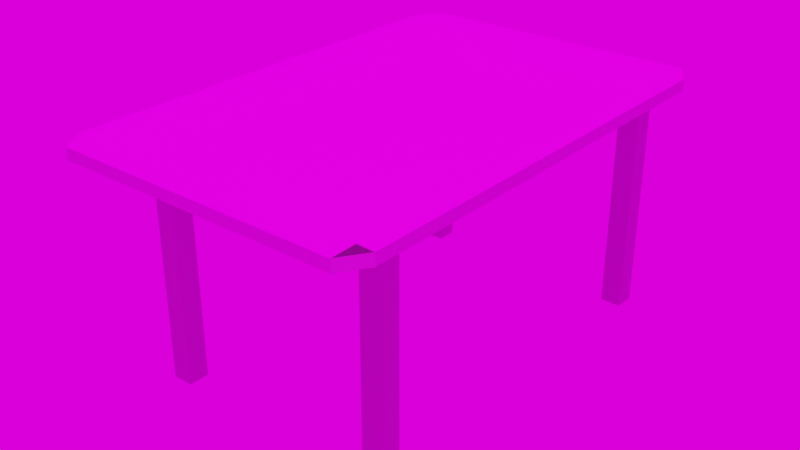 # Source: StolNew.blend  (saved by Blender 2.93.21; exported with 4.5.12 LTS)
import bpy
from mathutils import Matrix  # noqa: F401  (used for matrix-valued properties, if any)

bpy.ops.wm.read_factory_settings(use_empty=True)
scene = bpy.context.scene
scene.name = 'Scene'

# ---- collections
col_demo_assets = bpy.data.collections.new('Demo Assets'); scene.collection.children.link(col_demo_assets)
col_spheres = bpy.data.collections.new('Spheres'); scene.collection.children.link(col_spheres)
col_camera = bpy.data.collections.new('Camera'); col_spheres.children.link(col_camera)

# ---- images (referenced by path relative to the original .blend; pixels are not part of the script)
import os
ASSET_DIR = os.environ.get("B2B_ASSET_DIR", "")  # directory of the original .blend (textures are referenced by path, not embedded)
HERE = os.path.dirname(os.path.abspath(__file__))  # packed textures are extracted next to this script under _unpacked/

def load_image(name, relpath, width, height, colorspace="sRGB"):
    """Load a texture the original file referenced (path relative to the .blend, or extracted next to this script)."""
    p = next((c for c in (os.path.join(HERE, relpath), os.path.join(ASSET_DIR, relpath)) if relpath and os.path.exists(c)), "")
    if p:
        img = bpy.data.images.load(p, check_existing=True)
        img.name = name
    else:  # same state as the original file: an image datablock whose file is absent (Cycles renders it pink)
        img = bpy.data.images.new(name, width, height)
        img.source = "FILE"
        img.filepath = "//" + (relpath or name)
    img.colorspace_settings.name = colorspace
    return img
img_wood_wall_slits_var01_metallic_jpeg = load_image('Wood Wall Slits Var01_metallic.jpeg', 'Texture/Новая папка/4k JPEG/Wood Wall Slits Var01/Wood Wall Slits Var01_metallic.jpeg', 1024, 1024, 'Non-Color')
img_wood_wall_slits_var01_height_jpeg = load_image('Wood Wall Slits Var01_height.jpeg', 'Texture/Новая папка/4k JPEG/Wood Wall Slits Var01/Wood Wall Slits Var01_height.jpeg', 1024, 1024, 'Non-Color')
img_wood_wall_slits_var01_ambientocclusion_jpeg = load_image('Wood Wall Slits Var01_ambientOcclusion.jpeg', 'Texture/Новая папка/4k JPEG/Wood Wall Slits Var01/Wood Wall Slits Var01_ambientOcclusion.jpeg', 1024, 1024, 'sRGB')
img_wood_wall_slits_var01_normal_jpeg = load_image('Wood Wall Slits Var01_normal.jpeg', 'Texture/Новая папка/4k JPEG/Wood Wall Slits Var01/Wood Wall Slits Var01_normal.jpeg', 1024, 1024, 'Non-Color')
img_wood_wall_slits_var01_basecolor_jpeg = load_image('Wood Wall Slits Var01_baseColor.jpeg', 'Texture/Новая папка/4k JPEG/Wood Wall Slits Var01/Wood Wall Slits Var01_baseColor.jpeg', 1024, 1024, 'sRGB')
img_wood_wall_slits_var01_roughness_jpeg = load_image('Wood Wall Slits Var01_roughness.jpeg', 'Texture/Новая папка/4k JPEG/Wood Wall Slits Var01/Wood Wall Slits Var01_roughness.jpeg', 1024, 1024, 'Non-Color')
img_blouberg_sunrise_2_4k_hdr = load_image('blouberg_sunrise_2_4k.hdr', 'Texture/Новая папка/4k JPEG/blouberg_sunrise_2_4k.hdr', 1024, 1024, 'Linear Rec.709')

# ---- materials (node trees are filled in below, after node groups)
mat_wood_wall_slits_var01 = bpy.data.materials.new('Wood Wall Slits Var01')

# ---- node groups
ng_nodegroup_001 = bpy.data.node_groups.new('NodeGroup.001', 'ShaderNodeTree')
_s = ng_nodegroup_001.interface.new_socket(name='Vector', in_out='OUTPUT', socket_type='NodeSocketVector')
_s.min_value = 0.0
_s.max_value = 0.0
_s = ng_nodegroup_001.interface.new_socket(name='Vector', in_out='INPUT', socket_type='NodeSocketVector')
_s.min_value = 0.0
_s.max_value = -1e+04
_N = ng_nodegroup_001.nodes; _L = ng_nodegroup_001.links
n0 = _N.new('ShaderNodeInvert'); n0.name = 'Invert'; n0.location = (-1, -64)
n1 = _N.new('ShaderNodeSeparateXYZ'); n1.name = 'Separate XYZ'; n1.location = (-202, 48)
n2 = _N.new('ShaderNodeCombineXYZ'); n2.name = 'Combine XYZ'; n2.location = (202, 64)
n3 = _N.new('NodeGroupInput'); n3.name = 'Group Input'; n3.location = (-402, 0)
n4 = _N.new('NodeGroupOutput'); n4.name = 'Group Output'; n4.location = (402, 0)
_L.new(n3.outputs[0], n1.inputs[0])
_L.new(n1.outputs[0], n2.inputs[0])
_L.new(n2.outputs[0], n4.inputs[0])
_L.new(n1.outputs[1], n0.inputs[1])
_L.new(n0.outputs[0], n2.inputs[1])
_L.new(n1.outputs[2], n2.inputs[2])
n4.is_active_output = True

# ---- material node trees
mat_wood_wall_slits_var01.use_nodes = True; mat_wood_wall_slits_var01.node_tree.nodes.clear()
_N = mat_wood_wall_slits_var01.node_tree.nodes; _L = mat_wood_wall_slits_var01.node_tree.links
n0 = _N.new('NodeFrame'); n0.name = 'Frame'; n0.location = (-2516, 456)
n0.label = 'Mapping'
n0.width = 400
n1 = _N.new('NodeFrame'); n1.name = 'Frame.001'; n1.location = (-1874, 947)
n1.label = 'Textures'
n1.width = 358
n2 = _N.new('NodeFrame'); n2.name = 'Frame.002'; n2.location = (-265, -11)
n2.width = 200
n3 = _N.new('ShaderNodeMapping'); n3.name = 'Mapping'; n3.location = (230, -30)
n3.inputs[2].default_value = (0.0, 0.0, 1.571)
n3.inputs[3].default_value = (2.0, 2.0, 2.0)
n4 = _N.new('ShaderNodeTexCoord'); n4.name = 'Texture Coordinate'; n4.location = (30, -30)
n5 = _N.new('NodeReroute'); n5.name = 'Reroute'; n5.location = (38, -991)
n5.width = 16
n5.socket_idname = 'NodeSocketVector'
n6 = _N.new('ShaderNodeNormalMap'); n6.name = 'Normal Map'; n6.location = (-1005, -180)
n7 = _N.new('ShaderNodeOutputMaterial'); n7.name = 'Material Output'; n7.location = (7, 172)
n8 = _N.new('ShaderNodeTexImage'); n8.name = 'Image Texture.002'; n8.location = (88, -601)
n8.label = 'Metallic'
n8.image = img_wood_wall_slits_var01_metallic_jpeg
n9 = _N.new('ShaderNodeTexImage'); n9.name = 'Image Texture'; n9.location = (88, -1441)
n9.label = 'Displacement'
n9.image = img_wood_wall_slits_var01_height_jpeg
n10 = _N.new('ShaderNodeTexImage'); n10.name = 'Image Texture.005'; n10.location = (85, -30)
n10.label = 'AO'
n10.image = img_wood_wall_slits_var01_ambientocclusion_jpeg
n11 = _N.new('ShaderNodeDisplacement'); n11.name = 'Displacement'; n11.location = (30, -30)
n12 = _N.new('ShaderNodeTexImage'); n12.name = 'Image Texture.004'; n12.location = (88, -1161)
n12.label = 'Normal'
n12.image = img_wood_wall_slits_var01_normal_jpeg
n13 = _N.new('ShaderNodeGroup'); n13.name = 'Group'; n13.location = (-1411, -218)
n13.node_tree = ng_nodegroup_001
n14 = _N.new('ShaderNodeTexImage'); n14.name = 'Image Texture.001'; n14.location = (88, -321)
n14.label = 'Base Color'
n14.image = img_wood_wall_slits_var01_basecolor_jpeg
n15 = _N.new('ShaderNodeMix'); n15.name = 'Mix'; n15.location = (-1325, 864)
n15.data_type = 'RGBA'
n15.blend_type = 'MULTIPLY'
n15.inputs[0].default_value = 1.0
n16 = _N.new('ShaderNodeRGBCurve'); n16.name = 'RGB Curves'; n16.location = (-1267, 188)
n16.mute = True
_c = n16.mapping.curves[3]
while len(_c.points) > 2: _c.points.remove(_c.points[-1])
_c.points[0].location = (0.0, 0.0); _c.points[0].handle_type = 'AUTO'
_c.points[1].location = (0.47619, 0.50595); _c.points[1].handle_type = 'AUTO'
_p = _c.points.new(1.0, 1.0); _p.handle_type = 'AUTO'
n16.mapping.update()
n17 = _N.new('ShaderNodeTexImage'); n17.name = 'Image Texture.003'; n17.location = (88, -881)
n17.label = 'Roughness'
n17.image = img_wood_wall_slits_var01_roughness_jpeg
n18 = _N.new('ShaderNodeBsdfPrincipled'); n18.name = 'Principled BSDF.001'; n18.location = (-633, 462)
n18.distribution = 'GGX'
n18.subsurface_method = 'BURLEY'
n18.inputs[3].default_value = 1.45
n18.inputs[27].default_value = (0.0, 0.0, 0.0, 1.0)
n18.inputs[28].default_value = 1.0
n3.parent = n0
n4.parent = n0
n5.parent = n1
n8.parent = n1
n9.parent = n1
n10.parent = n1
n11.parent = n2
n12.parent = n1
n14.parent = n1
n17.parent = n1
_L.new(n9.outputs[0], n11.inputs[0])
_L.new(n8.outputs[0], n18.inputs[1])
_L.new(n12.outputs[0], n13.inputs[0])
_L.new(n6.outputs[0], n18.inputs[5])
_L.new(n5.outputs[0], n14.inputs[0])
_L.new(n5.outputs[0], n8.inputs[0])
_L.new(n5.outputs[0], n17.inputs[0])
_L.new(n5.outputs[0], n12.inputs[0])
_L.new(n5.outputs[0], n9.inputs[0])
_L.new(n3.outputs[0], n5.inputs[0])
_L.new(n4.outputs[2], n3.inputs[0])
_L.new(n13.outputs[0], n6.inputs[1])
_L.new(n15.outputs[2], n18.inputs[0])
_L.new(n10.outputs[0], n15.inputs[7])
_L.new(n5.outputs[0], n10.inputs[0])
_L.new(n14.outputs[0], n15.inputs[6])
_L.new(n17.outputs[0], n16.inputs[1])
_L.new(n11.outputs[0], n7.inputs[2])
_L.new(n18.outputs[0], n7.inputs[0])
_L.new(n16.outputs[0], n18.inputs[2])
n7.is_active_output = True

# ---- world
world_easyhdr = bpy.data.worlds.new('EasyHDR'); scene.world = world_easyhdr
world_easyhdr.use_nodes = True; world_easyhdr.node_tree.nodes.clear()
_N = world_easyhdr.node_tree.nodes; _L = world_easyhdr.node_tree.links
n0 = _N.new('ShaderNodeTexCoord'); n0.name = 'Texture Coordinate'; n0.location = (160, 257)
n1 = _N.new('ShaderNodeMapping'); n1.name = 'Mapping'; n1.location = (340, 257)
n1.inputs[2].default_value = (0.0, 0.0, -0.3491)
n2 = _N.new('ShaderNodeBackground'); n2.name = 'Background'; n2.location = (1530, 257)
n3 = _N.new('ShaderNodeGamma'); n3.name = 'Gamma'; n3.location = (990, 355)
n4 = _N.new('ShaderNodeHueSaturation'); n4.name = 'Saturation'; n4.location = (1150, 355)
n5 = _N.new('ShaderNodeMix'); n5.name = 'Mix'; n5.location = (1320, 355)
n5.data_type = 'RGBA'
n5.blend_type = 'MULTIPLY'
n5.inputs[0].default_value = 0.0
n6 = _N.new('ShaderNodeMath'); n6.name = 'Math_multiply'; n6.location = (990, 105)
n6.operation = 'MULTIPLY'
n6.inputs[1].default_value = 0.0
n6.inputs[2].default_value = 0.0
n7 = _N.new('ShaderNodeMath'); n7.name = 'Math_divide'; n7.location = (1150, 105)
n7.operation = 'DIVIDE'
n7.inputs[1].default_value = 100.0
n7.inputs[2].default_value = 0.0
n8 = _N.new('ShaderNodeMath'); n8.name = 'Math_add'; n8.location = (1320, 105)
n8.inputs[1].default_value = 1.0
n8.inputs[2].default_value = 0.0
n9 = _N.new('ShaderNodeOutputWorld'); n9.name = 'World Output'; n9.location = (1690, 257)
n10 = _N.new('ShaderNodeTexEnvironment'); n10.name = 'Environment'; n10.location = (710, 257)
n10.width = 290
n10.image = img_blouberg_sunrise_2_4k_hdr
_L.new(n0.outputs[0], n1.inputs[0])
_L.new(n1.outputs[0], n10.inputs[0])
_L.new(n10.outputs[0], n3.inputs[0])
_L.new(n3.outputs[0], n4.inputs[4])
_L.new(n4.outputs[0], n5.inputs[6])
_L.new(n10.outputs[0], n6.inputs[0])
_L.new(n6.outputs[0], n7.inputs[0])
_L.new(n7.outputs[0], n8.inputs[0])
_L.new(n8.outputs[0], n2.inputs[1])
_L.new(n5.outputs[2], n2.inputs[0])
_L.new(n2.outputs[0], n9.inputs[0])
n9.is_active_output = True
world_easyhdr.use_sun_shadow = False
world_easyhdr.sun_shadow_jitter_overblur = 0.0

# ---- meshes
me_x = bpy.data.meshes.new('Куб')
me_x.from_pydata([(-0.8956, -0.8862, 35.18), (-0.8956, -0.9903, 35.28), (-0.9997, -0.8862, 35.28), (-0.8956, -0.9903, 37.07), (-0.8956, -0.8862, 37.18), (-0.9997, -0.8862, 37.07), (-0.8956, 0.9055, 35.18), (-0.9997, 0.9055, 35.28), (-0.8956, 1.01, 35.28), (-0.8956, 0.9055, 37.18), (-0.8956, 1.01, 37.07), (-0.9997, 0.9055, 37.07), (0.8961, -0.8862, 35.18), (1.0, -0.8862, 35.28), (0.8961, -0.9903, 35.28), (0.8961, -0.8862, 37.18), (0.8961, -0.9903, 37.07), (1.0, -0.8862, 37.07), (0.8961, 0.9055, 35.18), (0.8961, 1.01, 35.28), (1.0, 0.9055, 35.28), (0.8961, 0.9055, 37.18), (1.0, 0.9055, 37.07), (0.8961, 1.01, 37.07)], [], [(14, 16, 3, 1), (20, 22, 17, 13), (21, 9, 4, 15), (2, 5, 11, 7), (8, 10, 23, 19), (0, 1, 2), (3, 4, 5), (6, 7, 8), (9, 10, 11), (12, 13, 14), (15, 16, 17), (18, 19, 20), (21, 22, 23), (6, 0, 2, 7), (1, 3, 5, 2), (4, 9, 11, 5), (10, 8, 7, 11), (18, 6, 8, 19), (9, 21, 23, 10), (22, 20, 19, 23), (12, 18, 20, 13), (21, 15, 17, 22), (16, 14, 13, 17), (0, 12, 14, 1), (15, 4, 3, 16), (6, 18, 12, 0)])
_uv = me_x.uv_layers.new(name='UVКарта')
_uv.uv.foreach_set('vector', [0.388, 0.763, 0.612, 0.763, 0.612, 0.987, 0.388, 0.987, 0.388, 0.513, 0.612, 0.513, 0.612, 0.737, 0.388, 0.737, 0.638, 0.513, 0.862, 0.513, 0.862, 0.737, 0.638, 0.737, 0.388, 0.01302, 0.612, 0.01302, 0.612, 0.237, 0.388, 0.237, 0.388, 0.263, 0.612, 0.263, 0.612, 0.487, 0.388, 0.487, 0.375, 0.987, 0.375, 0.987, 0.388, 1.0, 0.612, 0.987, 0.625, 0.987, 0.612, 1.0, 0.375, 0.237, 0.375, 0.237, 0.388, 0.25, 0.625, 0.263, 0.625, 0.263, 0.612, 0.25, 0.375, 0.737, 0.375, 0.737, 0.388, 0.75, 0.625, 0.763, 0.625, 0.763, 0.612, 0.75, 0.375, 0.487, 0.375, 0.487, 0.388, 0.5, 0.625, 0.513, 0.625, 0.513, 0.612, 0.5, 0.375, 0.237, 0.375, 0.01302, 0.388, 0.01302, 0.388, 0.237, 0.388, 0.0, 0.612, 0.0, 0.612, 0.01302, 0.388, 0.01302, 0.625, 0.01302, 0.625, 0.237, 0.612, 0.237, 0.612, 0.01302, 0.612, 0.263, 0.388, 0.263, 0.388, 0.237, 0.612, 0.237, 0.375, 0.487, 0.375, 0.263, 0.388, 0.263, 0.388, 0.487, 0.625, 0.263, 0.625, 0.487, 0.612, 0.487, 0.612, 0.263, 0.612, 0.513, 0.388, 0.513, 0.388, 0.487, 0.612, 0.487, 0.362, 0.737, 0.362, 0.513, 0.388, 0.513, 0.388, 0.737, 0.638, 0.513, 0.638, 0.737, 0.612, 0.737, 0.612, 0.513, 0.612, 0.763, 0.388, 0.763, 0.388, 0.737, 0.612, 0.737, 0.375, 0.987, 0.375, 0.763, 0.388, 0.763, 0.388, 0.987, 0.625, 0.763, 0.625, 0.987, 0.612, 0.987, 0.612, 0.763, 0.138, 0.513, 0.362, 0.513, 0.362, 0.737, 0.138, 0.737])
me_x.materials.append(mat_wood_wall_slits_var01)
me_x.use_remesh_fix_poles = True
me_x.use_remesh_preserve_attributes = False
me_x.update()
me_003 = bpy.data.meshes.new('Куб.003')
me_003.from_pydata([(-0.5717, -0.6654, 35.53), (-0.5717, -0.7506, 35.53), (-0.5717, -0.6654, 1.955e-05), (-0.7009, -0.6654, 35.53), (-0.7009, -0.7506, 35.53), (-0.7009, -0.6654, 1.955e-05), (-0.7009, -0.7506, 1.955e-05), (-0.5717, -0.7506, 1.955e-05), (-0.5717, 0.8451, 35.53), (-0.5717, 0.7599, 35.53), (-0.5717, 0.8451, 1.955e-05), (-0.7009, 0.8451, 35.53), (-0.7009, 0.7599, 35.53), (-0.7009, 0.8451, 1.955e-05), (-0.7009, 0.7599, 1.955e-05), (-0.5717, 0.7599, 1.955e-05), (0.8497, 0.8451, 35.53), (0.8497, 0.7599, 35.53), (0.8497, 0.8451, 1.955e-05), (0.7205, 0.8451, 35.53), (0.7205, 0.7599, 35.53), (0.7205, 0.8451, 1.955e-05), (0.7205, 0.7599, 1.955e-05), (0.8497, 0.7599, 1.955e-05), (0.8497, -0.6654, 35.53), (0.8497, -0.7506, 35.53), (0.8497, -0.6654, 1.955e-05), (0.7205, -0.6654, 35.53), (0.7205, -0.7506, 35.53), (0.7205, -0.6654, 1.955e-05), (0.7205, -0.7506, 1.955e-05), (0.8497, -0.7506, 1.955e-05)], [], [(1, 4, 3, 0), (0, 1, 7, 2), (3, 0, 2, 5), (4, 3, 5, 6), (6, 5, 2, 7), (1, 4, 6, 7), (9, 12, 11, 8), (8, 9, 15, 10), (11, 8, 10, 13), (12, 11, 13, 14), (14, 13, 10, 15), (9, 12, 14, 15), (17, 20, 19, 16), (16, 17, 23, 18), (19, 16, 18, 21), (20, 19, 21, 22), (22, 21, 18, 23), (17, 20, 22, 23), (25, 28, 27, 24), (24, 25, 31, 26), (27, 24, 26, 29), (28, 27, 29, 30), (30, 29, 26, 31), (25, 28, 30, 31)])
_uv = me_003.uv_layers.new(name='UVКарта')
_uv.uv.foreach_set('vector', [0.125, 0.5, 0.375, 0.5, 0.375, 0.75, 0.125, 0.75, 0.375, 0.0, 0.375, 0.25, 0.625, 0.25, 0.625, 0.0, 0.375, 0.75, 0.375, 1.0, 0.625, 1.0, 0.625, 0.75, 0.375, 0.5, 0.375, 0.75, 0.625, 0.75, 0.625, 0.5, 0.625, 0.5, 0.625, 0.75, 0.875, 0.75, 0.875, 0.5, 0.375, 0.25, 0.375, 0.5, 0.625, 0.5, 0.625, 0.25, 0.125, 0.5, 0.375, 0.5, 0.375, 0.75, 0.125, 0.75, 0.375, 0.0, 0.375, 0.25, 0.625, 0.25, 0.625, 0.0, 0.375, 0.75, 0.375, 1.0, 0.625, 1.0, 0.625, 0.75, 0.375, 0.5, 0.375, 0.75, 0.625, 0.75, 0.625, 0.5, 0.625, 0.5, 0.625, 0.75, 0.875, 0.75, 0.875, 0.5, 0.375, 0.25, 0.375, 0.5, 0.625, 0.5, 0.625, 0.25, 0.125, 0.5, 0.375, 0.5, 0.375, 0.75, 0.125, 0.75, 0.375, 0.0, 0.375, 0.25, 0.625, 0.25, 0.625, 0.0, 0.375, 0.75, 0.375, 1.0, 0.625, 1.0, 0.625, 0.75, 0.375, 0.5, 0.375, 0.75, 0.625, 0.75, 0.625, 0.5, 0.625, 0.5, 0.625, 0.75, 0.875, 0.75, 0.875, 0.5, 0.375, 0.25, 0.375, 0.5, 0.625, 0.5, 0.625, 0.25, 0.125, 0.5, 0.375, 0.5, 0.375, 0.75, 0.125, 0.75, 0.375, 0.0, 0.375, 0.25, 0.625, 0.25, 0.625, 0.0, 0.375, 0.75, 0.375, 1.0, 0.625, 1.0, 0.625, 0.75, 0.375, 0.5, 0.375, 0.75, 0.625, 0.75, 0.625, 0.5, 0.625, 0.5, 0.625, 0.75, 0.875, 0.75, 0.875, 0.5, 0.375, 0.25, 0.375, 0.5, 0.625, 0.5, 0.625, 0.25])
me_003.materials.append(mat_wood_wall_slits_var01)
me_003.use_remesh_fix_poles = True
me_003.use_remesh_preserve_attributes = False
me_003.update()

# ---- objects
ob_x = bpy.data.objects.new('Куб', me_x)
ob_003 = bpy.data.objects.new('Куб.003', me_003)

# ---- transforms, parenting, visibility, modifiers, constraints
ob_x.location = (0.0, 0.0, 0.0)
ob_x.scale = (0.4949, 0.7505, 0.01977)
ob_003.location = (0.0, 0.0, 0.0)
ob_003.scale = (0.4949, 0.7505, 0.01977)

# ---- collection membership
scene.collection.objects.link(ob_x)
scene.collection.objects.link(ob_003)

# ---- scene / render settings (as saved in the file)
scene.frame_start = 1; scene.frame_end = 250; scene.frame_set(8)
scene.render.engine = 'CYCLES'
scene.render.film_transparent = True
scene.cycles.use_denoising = False
scene.cycles.samples = 256
scene.cycles.sampling_pattern = 'TABULATED_SOBOL'
scene.cycles.use_adaptive_sampling = False
scene.cycles.use_light_tree = False
scene.view_settings.look = 'Medium High Contrast'
scene.view_settings.view_transform = 'Filmic'
scene.view_settings.exposure = 0.5
bpy.context.view_layer.update()

# ---- added for rendering (the .blend has no active camera and no usable light): camera, sun
cam_auto = bpy.data.cameras.new('AutoCamera')
cam_auto.lens = 50.0
cam_auto.sensor_width = 36.0
cam_auto.clip_end = 1000.0
ob_auto_camera = bpy.data.objects.new('AutoCamera', cam_auto)
scene.collection.objects.link(ob_auto_camera)
ob_auto_camera.location = (1.79737, -2.14943, 1.80531)
ob_auto_camera.rotation_euler = (1.09748, -7.21219e-08, 0.694738)
scene.camera = ob_auto_camera
light_auto_sun = bpy.data.lights.new('AutoSun', 'SUN')
light_auto_sun.energy = 3.0
light_auto_sun.angle = 0.0523599
ob_auto_sun = bpy.data.objects.new('AutoSun', light_auto_sun)
scene.collection.objects.link(ob_auto_sun)
ob_auto_sun.rotation_euler = (0.872665, 0.174533, 0.523599)
bpy.context.view_layer.update()
